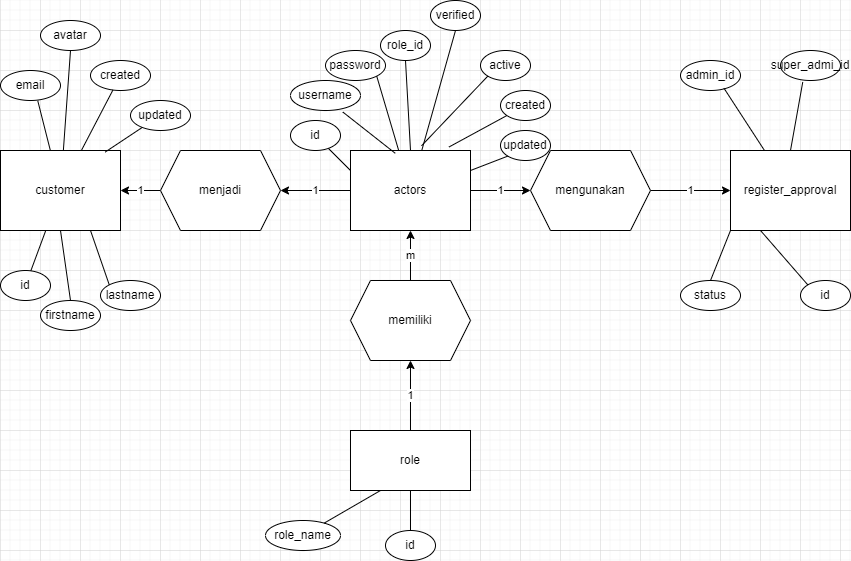

The diagram above was exported from draw.io. Its source (the exported page's mxGraphModel, read from the mxfile embedded in the PNG):
<mxGraphModel dx="1222" dy="648" grid="1" gridSize="10" guides="1" tooltips="1" connect="1" arrows="1" fold="1" page="1" pageScale="1" pageWidth="850" pageHeight="1100" math="0" shadow="0">
  <root>
    <mxCell id="0" />
    <mxCell id="1" parent="0" />
    <mxCell id="bps_x0KVzGDEHUeQut-E-9" value="1" style="edgeStyle=orthogonalEdgeStyle;rounded=0;orthogonalLoop=1;jettySize=auto;html=1;" edge="1" parent="1" source="bps_x0KVzGDEHUeQut-E-1" target="bps_x0KVzGDEHUeQut-E-8">
      <mxGeometry relative="1" as="geometry" />
    </mxCell>
    <mxCell id="bps_x0KVzGDEHUeQut-E-12" value="1" style="edgeStyle=orthogonalEdgeStyle;rounded=0;orthogonalLoop=1;jettySize=auto;html=1;" edge="1" parent="1" source="bps_x0KVzGDEHUeQut-E-1" target="bps_x0KVzGDEHUeQut-E-11">
      <mxGeometry relative="1" as="geometry" />
    </mxCell>
    <mxCell id="bps_x0KVzGDEHUeQut-E-1" value="actors" style="rounded=0;whiteSpace=wrap;html=1;" vertex="1" parent="1">
      <mxGeometry x="350" y="280" width="120" height="80" as="geometry" />
    </mxCell>
    <mxCell id="bps_x0KVzGDEHUeQut-E-6" value="1" style="edgeStyle=orthogonalEdgeStyle;rounded=0;orthogonalLoop=1;jettySize=auto;html=1;" edge="1" parent="1" source="bps_x0KVzGDEHUeQut-E-2" target="bps_x0KVzGDEHUeQut-E-5">
      <mxGeometry relative="1" as="geometry" />
    </mxCell>
    <mxCell id="bps_x0KVzGDEHUeQut-E-2" value="role" style="rounded=0;whiteSpace=wrap;html=1;" vertex="1" parent="1">
      <mxGeometry x="350" y="560" width="120" height="60" as="geometry" />
    </mxCell>
    <mxCell id="bps_x0KVzGDEHUeQut-E-3" value="customer" style="rounded=0;whiteSpace=wrap;html=1;" vertex="1" parent="1">
      <mxGeometry y="280" width="120" height="80" as="geometry" />
    </mxCell>
    <mxCell id="bps_x0KVzGDEHUeQut-E-4" value="register_approval" style="rounded=0;whiteSpace=wrap;html=1;" vertex="1" parent="1">
      <mxGeometry x="730" y="280" width="120" height="80" as="geometry" />
    </mxCell>
    <mxCell id="bps_x0KVzGDEHUeQut-E-7" value="m" style="edgeStyle=orthogonalEdgeStyle;rounded=0;orthogonalLoop=1;jettySize=auto;html=1;" edge="1" parent="1" source="bps_x0KVzGDEHUeQut-E-5" target="bps_x0KVzGDEHUeQut-E-1">
      <mxGeometry relative="1" as="geometry" />
    </mxCell>
    <mxCell id="bps_x0KVzGDEHUeQut-E-5" value="memiliki" style="shape=hexagon;perimeter=hexagonPerimeter2;whiteSpace=wrap;html=1;fixedSize=1;" vertex="1" parent="1">
      <mxGeometry x="350" y="410" width="120" height="80" as="geometry" />
    </mxCell>
    <mxCell id="bps_x0KVzGDEHUeQut-E-10" value="1" style="edgeStyle=orthogonalEdgeStyle;rounded=0;orthogonalLoop=1;jettySize=auto;html=1;" edge="1" parent="1" source="bps_x0KVzGDEHUeQut-E-8" target="bps_x0KVzGDEHUeQut-E-4">
      <mxGeometry relative="1" as="geometry" />
    </mxCell>
    <mxCell id="bps_x0KVzGDEHUeQut-E-8" value="mengunakan" style="shape=hexagon;perimeter=hexagonPerimeter2;whiteSpace=wrap;html=1;fixedSize=1;" vertex="1" parent="1">
      <mxGeometry x="530" y="280" width="120" height="80" as="geometry" />
    </mxCell>
    <mxCell id="bps_x0KVzGDEHUeQut-E-13" value="1" style="edgeStyle=orthogonalEdgeStyle;rounded=0;orthogonalLoop=1;jettySize=auto;html=1;" edge="1" parent="1" source="bps_x0KVzGDEHUeQut-E-11" target="bps_x0KVzGDEHUeQut-E-3">
      <mxGeometry relative="1" as="geometry" />
    </mxCell>
    <mxCell id="bps_x0KVzGDEHUeQut-E-11" value="menjadi" style="shape=hexagon;perimeter=hexagonPerimeter2;whiteSpace=wrap;html=1;fixedSize=1;" vertex="1" parent="1">
      <mxGeometry x="160" y="280" width="120" height="80" as="geometry" />
    </mxCell>
    <mxCell id="bps_x0KVzGDEHUeQut-E-14" value="id" style="ellipse;whiteSpace=wrap;html=1;" vertex="1" parent="1">
      <mxGeometry y="400" width="50" height="30" as="geometry" />
    </mxCell>
    <mxCell id="bps_x0KVzGDEHUeQut-E-15" value="id" style="ellipse;whiteSpace=wrap;html=1;" vertex="1" parent="1">
      <mxGeometry x="385" y="660" width="50" height="30" as="geometry" />
    </mxCell>
    <mxCell id="bps_x0KVzGDEHUeQut-E-16" value="id" style="ellipse;whiteSpace=wrap;html=1;" vertex="1" parent="1">
      <mxGeometry x="800" y="410" width="50" height="30" as="geometry" />
    </mxCell>
    <mxCell id="bps_x0KVzGDEHUeQut-E-17" value="id" style="ellipse;whiteSpace=wrap;html=1;" vertex="1" parent="1">
      <mxGeometry x="290" y="250" width="50" height="30" as="geometry" />
    </mxCell>
    <mxCell id="bps_x0KVzGDEHUeQut-E-18" value="username" style="ellipse;whiteSpace=wrap;html=1;" vertex="1" parent="1">
      <mxGeometry x="290" y="210" width="70" height="30" as="geometry" />
    </mxCell>
    <mxCell id="bps_x0KVzGDEHUeQut-E-19" value="password" style="ellipse;whiteSpace=wrap;html=1;" vertex="1" parent="1">
      <mxGeometry x="325" y="180" width="60" height="30" as="geometry" />
    </mxCell>
    <mxCell id="bps_x0KVzGDEHUeQut-E-20" value="role_id" style="ellipse;whiteSpace=wrap;html=1;" vertex="1" parent="1">
      <mxGeometry x="380" y="160" width="50" height="30" as="geometry" />
    </mxCell>
    <mxCell id="bps_x0KVzGDEHUeQut-E-21" value="verified" style="ellipse;whiteSpace=wrap;html=1;" vertex="1" parent="1">
      <mxGeometry x="430" y="130" width="50" height="30" as="geometry" />
    </mxCell>
    <mxCell id="bps_x0KVzGDEHUeQut-E-22" value="active" style="ellipse;whiteSpace=wrap;html=1;" vertex="1" parent="1">
      <mxGeometry x="480" y="180" width="50" height="30" as="geometry" />
    </mxCell>
    <mxCell id="bps_x0KVzGDEHUeQut-E-23" value="created" style="ellipse;whiteSpace=wrap;html=1;" vertex="1" parent="1">
      <mxGeometry x="500" y="220" width="50" height="30" as="geometry" />
    </mxCell>
    <mxCell id="bps_x0KVzGDEHUeQut-E-24" value="updated" style="ellipse;whiteSpace=wrap;html=1;" vertex="1" parent="1">
      <mxGeometry x="500" y="260" width="50" height="30" as="geometry" />
    </mxCell>
    <mxCell id="bps_x0KVzGDEHUeQut-E-26" value="" style="endArrow=none;html=1;rounded=0;exitX=1;exitY=0.25;exitDx=0;exitDy=0;entryX=0;entryY=1;entryDx=0;entryDy=0;" edge="1" parent="1" source="bps_x0KVzGDEHUeQut-E-1" target="bps_x0KVzGDEHUeQut-E-24">
      <mxGeometry width="50" height="50" relative="1" as="geometry">
        <mxPoint x="450" y="330" as="sourcePoint" />
        <mxPoint x="500" y="280" as="targetPoint" />
      </mxGeometry>
    </mxCell>
    <mxCell id="bps_x0KVzGDEHUeQut-E-27" value="" style="endArrow=none;html=1;rounded=0;exitX=0.821;exitY=-0.044;exitDx=0;exitDy=0;exitPerimeter=0;" edge="1" parent="1" source="bps_x0KVzGDEHUeQut-E-1" target="bps_x0KVzGDEHUeQut-E-23">
      <mxGeometry width="50" height="50" relative="1" as="geometry">
        <mxPoint x="390" y="270" as="sourcePoint" />
        <mxPoint x="440" y="220" as="targetPoint" />
      </mxGeometry>
    </mxCell>
    <mxCell id="bps_x0KVzGDEHUeQut-E-28" value="" style="endArrow=none;html=1;rounded=0;entryX=0;entryY=1;entryDx=0;entryDy=0;exitX=0.592;exitY=-0.059;exitDx=0;exitDy=0;exitPerimeter=0;" edge="1" parent="1" source="bps_x0KVzGDEHUeQut-E-1" target="bps_x0KVzGDEHUeQut-E-22">
      <mxGeometry width="50" height="50" relative="1" as="geometry">
        <mxPoint x="410" y="270" as="sourcePoint" />
        <mxPoint x="460" y="220" as="targetPoint" />
      </mxGeometry>
    </mxCell>
    <mxCell id="bps_x0KVzGDEHUeQut-E-29" value="" style="endArrow=none;html=1;rounded=0;entryX=0.5;entryY=1;entryDx=0;entryDy=0;" edge="1" parent="1" source="bps_x0KVzGDEHUeQut-E-1" target="bps_x0KVzGDEHUeQut-E-21">
      <mxGeometry width="50" height="50" relative="1" as="geometry">
        <mxPoint x="390" y="260" as="sourcePoint" />
        <mxPoint x="440" y="210" as="targetPoint" />
      </mxGeometry>
    </mxCell>
    <mxCell id="bps_x0KVzGDEHUeQut-E-30" value="" style="endArrow=none;html=1;rounded=0;exitX=0.5;exitY=0;exitDx=0;exitDy=0;entryX=0.5;entryY=1;entryDx=0;entryDy=0;" edge="1" parent="1" source="bps_x0KVzGDEHUeQut-E-1" target="bps_x0KVzGDEHUeQut-E-20">
      <mxGeometry width="50" height="50" relative="1" as="geometry">
        <mxPoint x="370" y="280" as="sourcePoint" />
        <mxPoint x="420" y="230" as="targetPoint" />
      </mxGeometry>
    </mxCell>
    <mxCell id="bps_x0KVzGDEHUeQut-E-31" value="" style="endArrow=none;html=1;rounded=0;entryX=1;entryY=1;entryDx=0;entryDy=0;" edge="1" parent="1" source="bps_x0KVzGDEHUeQut-E-1" target="bps_x0KVzGDEHUeQut-E-19">
      <mxGeometry width="50" height="50" relative="1" as="geometry">
        <mxPoint x="350" y="290" as="sourcePoint" />
        <mxPoint x="400" y="240" as="targetPoint" />
      </mxGeometry>
    </mxCell>
    <mxCell id="bps_x0KVzGDEHUeQut-E-32" value="" style="endArrow=none;html=1;rounded=0;exitX=0.747;exitY=1.05;exitDx=0;exitDy=0;exitPerimeter=0;entryX=0.373;entryY=0.035;entryDx=0;entryDy=0;entryPerimeter=0;" edge="1" parent="1" source="bps_x0KVzGDEHUeQut-E-18" target="bps_x0KVzGDEHUeQut-E-1">
      <mxGeometry width="50" height="50" relative="1" as="geometry">
        <mxPoint x="325" y="330" as="sourcePoint" />
        <mxPoint x="375" y="280" as="targetPoint" />
      </mxGeometry>
    </mxCell>
    <mxCell id="bps_x0KVzGDEHUeQut-E-33" value="" style="endArrow=none;html=1;rounded=0;entryX=0;entryY=0.25;entryDx=0;entryDy=0;" edge="1" parent="1" source="bps_x0KVzGDEHUeQut-E-17" target="bps_x0KVzGDEHUeQut-E-1">
      <mxGeometry width="50" height="50" relative="1" as="geometry">
        <mxPoint x="320" y="340" as="sourcePoint" />
        <mxPoint x="370" y="290" as="targetPoint" />
      </mxGeometry>
    </mxCell>
    <mxCell id="bps_x0KVzGDEHUeQut-E-34" value="firstname" style="ellipse;whiteSpace=wrap;html=1;" vertex="1" parent="1">
      <mxGeometry x="40" y="430" width="60" height="30" as="geometry" />
    </mxCell>
    <mxCell id="bps_x0KVzGDEHUeQut-E-36" value="lastname" style="ellipse;whiteSpace=wrap;html=1;" vertex="1" parent="1">
      <mxGeometry x="100" y="410" width="60" height="30" as="geometry" />
    </mxCell>
    <mxCell id="bps_x0KVzGDEHUeQut-E-37" value="email" style="ellipse;whiteSpace=wrap;html=1;" vertex="1" parent="1">
      <mxGeometry y="200" width="60" height="30" as="geometry" />
    </mxCell>
    <mxCell id="bps_x0KVzGDEHUeQut-E-38" value="avatar" style="ellipse;whiteSpace=wrap;html=1;" vertex="1" parent="1">
      <mxGeometry x="40" y="150" width="60" height="30" as="geometry" />
    </mxCell>
    <mxCell id="bps_x0KVzGDEHUeQut-E-39" value="created" style="ellipse;whiteSpace=wrap;html=1;" vertex="1" parent="1">
      <mxGeometry x="90" y="190" width="60" height="30" as="geometry" />
    </mxCell>
    <mxCell id="bps_x0KVzGDEHUeQut-E-40" value="updated" style="ellipse;whiteSpace=wrap;html=1;" vertex="1" parent="1">
      <mxGeometry x="130" y="230" width="60" height="30" as="geometry" />
    </mxCell>
    <mxCell id="bps_x0KVzGDEHUeQut-E-41" value="" style="endArrow=none;html=1;rounded=0;" edge="1" parent="1" source="bps_x0KVzGDEHUeQut-E-14" target="bps_x0KVzGDEHUeQut-E-3">
      <mxGeometry width="50" height="50" relative="1" as="geometry">
        <mxPoint x="60" y="420" as="sourcePoint" />
        <mxPoint x="110" y="370" as="targetPoint" />
      </mxGeometry>
    </mxCell>
    <mxCell id="bps_x0KVzGDEHUeQut-E-44" value="" style="endArrow=none;html=1;rounded=0;entryX=0.5;entryY=1;entryDx=0;entryDy=0;exitX=0.5;exitY=0;exitDx=0;exitDy=0;" edge="1" parent="1" source="bps_x0KVzGDEHUeQut-E-34" target="bps_x0KVzGDEHUeQut-E-3">
      <mxGeometry width="50" height="50" relative="1" as="geometry">
        <mxPoint x="40" y="410" as="sourcePoint" />
        <mxPoint x="55" y="370" as="targetPoint" />
      </mxGeometry>
    </mxCell>
    <mxCell id="bps_x0KVzGDEHUeQut-E-45" value="" style="endArrow=none;html=1;rounded=0;entryX=0.75;entryY=1;entryDx=0;entryDy=0;exitX=0;exitY=0;exitDx=0;exitDy=0;" edge="1" parent="1" source="bps_x0KVzGDEHUeQut-E-36" target="bps_x0KVzGDEHUeQut-E-3">
      <mxGeometry width="50" height="50" relative="1" as="geometry">
        <mxPoint x="50" y="420" as="sourcePoint" />
        <mxPoint x="65" y="380" as="targetPoint" />
      </mxGeometry>
    </mxCell>
    <mxCell id="bps_x0KVzGDEHUeQut-E-46" value="" style="endArrow=none;html=1;rounded=0;entryX=0.621;entryY=1.009;entryDx=0;entryDy=0;entryPerimeter=0;" edge="1" parent="1" source="bps_x0KVzGDEHUeQut-E-3" target="bps_x0KVzGDEHUeQut-E-37">
      <mxGeometry width="50" height="50" relative="1" as="geometry">
        <mxPoint x="60" y="430" as="sourcePoint" />
        <mxPoint x="75" y="390" as="targetPoint" />
      </mxGeometry>
    </mxCell>
    <mxCell id="bps_x0KVzGDEHUeQut-E-47" value="" style="endArrow=none;html=1;rounded=0;entryX=0.5;entryY=1;entryDx=0;entryDy=0;" edge="1" parent="1" source="bps_x0KVzGDEHUeQut-E-3" target="bps_x0KVzGDEHUeQut-E-38">
      <mxGeometry width="50" height="50" relative="1" as="geometry">
        <mxPoint x="60" y="290" as="sourcePoint" />
        <mxPoint x="47" y="240" as="targetPoint" />
      </mxGeometry>
    </mxCell>
    <mxCell id="bps_x0KVzGDEHUeQut-E-48" value="" style="endArrow=none;html=1;rounded=0;" edge="1" parent="1" source="bps_x0KVzGDEHUeQut-E-3" target="bps_x0KVzGDEHUeQut-E-39">
      <mxGeometry width="50" height="50" relative="1" as="geometry">
        <mxPoint x="70" y="300" as="sourcePoint" />
        <mxPoint x="57" y="250" as="targetPoint" />
      </mxGeometry>
    </mxCell>
    <mxCell id="bps_x0KVzGDEHUeQut-E-50" value="" style="endArrow=none;html=1;rounded=0;exitX=0.873;exitY=0.019;exitDx=0;exitDy=0;exitPerimeter=0;" edge="1" parent="1" source="bps_x0KVzGDEHUeQut-E-3" target="bps_x0KVzGDEHUeQut-E-40">
      <mxGeometry width="50" height="50" relative="1" as="geometry">
        <mxPoint x="80" y="310" as="sourcePoint" />
        <mxPoint x="67" y="260" as="targetPoint" />
      </mxGeometry>
    </mxCell>
    <mxCell id="bps_x0KVzGDEHUeQut-E-51" value="role_name" style="ellipse;whiteSpace=wrap;html=1;" vertex="1" parent="1">
      <mxGeometry x="265" y="650" width="75" height="30" as="geometry" />
    </mxCell>
    <mxCell id="bps_x0KVzGDEHUeQut-E-52" value="admin_id" style="ellipse;whiteSpace=wrap;html=1;" vertex="1" parent="1">
      <mxGeometry x="680" y="190" width="60" height="30" as="geometry" />
    </mxCell>
    <mxCell id="bps_x0KVzGDEHUeQut-E-53" value="super_admi_id" style="ellipse;whiteSpace=wrap;html=1;" vertex="1" parent="1">
      <mxGeometry x="780" y="180" width="60" height="30" as="geometry" />
    </mxCell>
    <mxCell id="bps_x0KVzGDEHUeQut-E-54" value="status" style="ellipse;whiteSpace=wrap;html=1;" vertex="1" parent="1">
      <mxGeometry x="680" y="410" width="60" height="30" as="geometry" />
    </mxCell>
    <mxCell id="bps_x0KVzGDEHUeQut-E-55" value="" style="endArrow=none;html=1;rounded=0;exitX=0.25;exitY=1;exitDx=0;exitDy=0;" edge="1" parent="1" source="bps_x0KVzGDEHUeQut-E-2" target="bps_x0KVzGDEHUeQut-E-51">
      <mxGeometry width="50" height="50" relative="1" as="geometry">
        <mxPoint x="320" y="460" as="sourcePoint" />
        <mxPoint x="370" y="410" as="targetPoint" />
      </mxGeometry>
    </mxCell>
    <mxCell id="bps_x0KVzGDEHUeQut-E-56" value="" style="endArrow=none;html=1;rounded=0;" edge="1" parent="1" source="bps_x0KVzGDEHUeQut-E-2" target="bps_x0KVzGDEHUeQut-E-15">
      <mxGeometry width="50" height="50" relative="1" as="geometry">
        <mxPoint x="390" y="630" as="sourcePoint" />
        <mxPoint x="334" y="663" as="targetPoint" />
      </mxGeometry>
    </mxCell>
    <mxCell id="bps_x0KVzGDEHUeQut-E-57" value="" style="endArrow=none;html=1;rounded=0;exitX=0;exitY=1;exitDx=0;exitDy=0;entryX=0.5;entryY=0;entryDx=0;entryDy=0;" edge="1" parent="1" source="bps_x0KVzGDEHUeQut-E-4" target="bps_x0KVzGDEHUeQut-E-54">
      <mxGeometry width="50" height="50" relative="1" as="geometry">
        <mxPoint x="400" y="640" as="sourcePoint" />
        <mxPoint x="344" y="673" as="targetPoint" />
      </mxGeometry>
    </mxCell>
    <mxCell id="bps_x0KVzGDEHUeQut-E-58" value="" style="endArrow=none;html=1;rounded=0;exitX=0.25;exitY=1;exitDx=0;exitDy=0;entryX=0;entryY=0;entryDx=0;entryDy=0;" edge="1" parent="1" source="bps_x0KVzGDEHUeQut-E-4" target="bps_x0KVzGDEHUeQut-E-16">
      <mxGeometry width="50" height="50" relative="1" as="geometry">
        <mxPoint x="740" y="370" as="sourcePoint" />
        <mxPoint x="720" y="420" as="targetPoint" />
      </mxGeometry>
    </mxCell>
    <mxCell id="bps_x0KVzGDEHUeQut-E-59" value="" style="endArrow=none;html=1;rounded=0;exitX=0.725;exitY=0.925;exitDx=0;exitDy=0;exitPerimeter=0;" edge="1" parent="1" source="bps_x0KVzGDEHUeQut-E-52" target="bps_x0KVzGDEHUeQut-E-4">
      <mxGeometry width="50" height="50" relative="1" as="geometry">
        <mxPoint x="750" y="380" as="sourcePoint" />
        <mxPoint x="730" y="430" as="targetPoint" />
      </mxGeometry>
    </mxCell>
    <mxCell id="bps_x0KVzGDEHUeQut-E-60" value="" style="endArrow=none;html=1;rounded=0;exitX=0.371;exitY=1.05;exitDx=0;exitDy=0;exitPerimeter=0;entryX=0.5;entryY=0;entryDx=0;entryDy=0;" edge="1" parent="1" source="bps_x0KVzGDEHUeQut-E-53" target="bps_x0KVzGDEHUeQut-E-4">
      <mxGeometry width="50" height="50" relative="1" as="geometry">
        <mxPoint x="734" y="228" as="sourcePoint" />
        <mxPoint x="774" y="290" as="targetPoint" />
      </mxGeometry>
    </mxCell>
  </root>
</mxGraphModel>